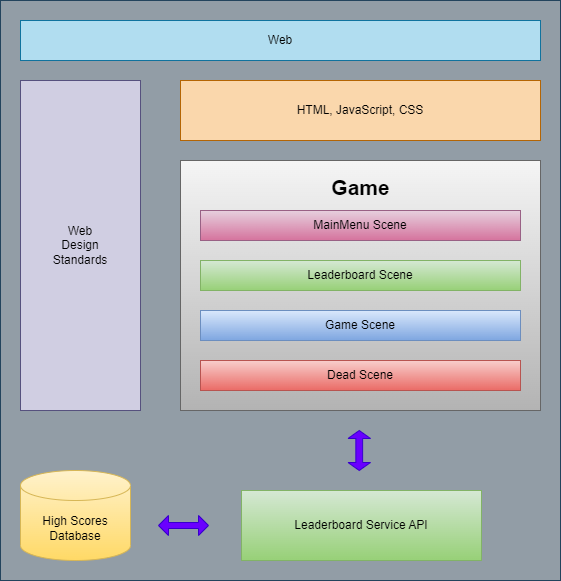

The diagram above was exported from draw.io. Its source (the exported page's mxGraphModel, read from the mxfile embedded in the PNG):
<mxGraphModel dx="1422" dy="762" grid="1" gridSize="10" guides="1" tooltips="1" connect="1" arrows="1" fold="1" page="1" pageScale="1" pageWidth="1100" pageHeight="850" background="none" math="0" shadow="0">
  <root>
    <mxCell id="0" />
    <mxCell id="1" parent="0" />
    <mxCell id="6pt7zZfP09IRozoZNny--16" value="" style="whiteSpace=wrap;html=1;fillColor=#929DA6;strokeColor=#23445d;" vertex="1" parent="1">
      <mxGeometry x="220" y="20" width="560" height="580" as="geometry" />
    </mxCell>
    <mxCell id="6pt7zZfP09IRozoZNny--1" value="Web" style="whiteSpace=wrap;html=1;fillColor=#b1ddf0;strokeColor=#10739e;" vertex="1" parent="1">
      <mxGeometry x="240" y="40" width="520" height="40" as="geometry" />
    </mxCell>
    <mxCell id="6pt7zZfP09IRozoZNny--2" value="HTML, JavaScript, CSS" style="whiteSpace=wrap;html=1;fillColor=#fad7ac;strokeColor=#b46504;" vertex="1" parent="1">
      <mxGeometry x="400" y="100" width="360" height="60" as="geometry" />
    </mxCell>
    <mxCell id="6pt7zZfP09IRozoZNny--3" value="Web&lt;br&gt;Design&lt;br&gt;Standards" style="whiteSpace=wrap;html=1;fillColor=#d0cee2;strokeColor=#56517e;" vertex="1" parent="1">
      <mxGeometry x="240" y="100" width="120" height="330" as="geometry" />
    </mxCell>
    <mxCell id="6pt7zZfP09IRozoZNny--4" value="" style="whiteSpace=wrap;html=1;fillColor=#f5f5f5;strokeColor=#666666;gradientColor=#b3b3b3;" vertex="1" parent="1">
      <mxGeometry x="400" y="180" width="360" height="250" as="geometry" />
    </mxCell>
    <mxCell id="6pt7zZfP09IRozoZNny--5" value="MainMenu Scene" style="whiteSpace=wrap;html=1;fillColor=#e6d0de;strokeColor=#996185;gradientColor=#d5739d;" vertex="1" parent="1">
      <mxGeometry x="420" y="230" width="320" height="30" as="geometry" />
    </mxCell>
    <mxCell id="6pt7zZfP09IRozoZNny--6" value="Game Scene" style="whiteSpace=wrap;html=1;fillColor=#dae8fc;gradientColor=#7ea6e0;strokeColor=#6c8ebf;" vertex="1" parent="1">
      <mxGeometry x="420" y="330" width="320" height="30" as="geometry" />
    </mxCell>
    <mxCell id="6pt7zZfP09IRozoZNny--7" value="Dead Scene" style="whiteSpace=wrap;html=1;fillColor=#f8cecc;gradientColor=#ea6b66;strokeColor=#b85450;" vertex="1" parent="1">
      <mxGeometry x="420" y="380" width="320" height="30" as="geometry" />
    </mxCell>
    <mxCell id="6pt7zZfP09IRozoZNny--8" value="Leaderboard Scene" style="whiteSpace=wrap;html=1;fillColor=#d5e8d4;gradientColor=#97d077;strokeColor=#82b366;" vertex="1" parent="1">
      <mxGeometry x="420" y="280" width="320" height="30" as="geometry" />
    </mxCell>
    <mxCell id="6pt7zZfP09IRozoZNny--9" value="Leaderboard Service API" style="whiteSpace=wrap;html=1;fillColor=#d5e8d4;gradientColor=#97d077;strokeColor=#82b366;" vertex="1" parent="1">
      <mxGeometry x="466" y="510" width="240" height="70" as="geometry" />
    </mxCell>
    <mxCell id="6pt7zZfP09IRozoZNny--11" value="High Scores &lt;br&gt;Database" style="shape=cylinder3;whiteSpace=wrap;html=1;boundedLbl=1;backgroundOutline=1;size=15;fillColor=#fff2cc;strokeColor=#d6b656;gradientColor=#ffd966;" vertex="1" parent="1">
      <mxGeometry x="240" y="490" width="110" height="90" as="geometry" />
    </mxCell>
    <mxCell id="6pt7zZfP09IRozoZNny--12" value="" style="shape=doubleArrow;direction=south;whiteSpace=wrap;html=1;fillColor=#6a00ff;fontColor=#ffffff;strokeColor=#3700CC;" vertex="1" parent="1">
      <mxGeometry x="567.5" y="450" width="22.5" height="40" as="geometry" />
    </mxCell>
    <mxCell id="6pt7zZfP09IRozoZNny--15" value="" style="shape=doubleArrow;whiteSpace=wrap;html=1;fillColor=#6a00ff;fontColor=#ffffff;strokeColor=#3700CC;" vertex="1" parent="1">
      <mxGeometry x="378" y="535" width="50" height="20" as="geometry" />
    </mxCell>
    <mxCell id="6pt7zZfP09IRozoZNny--17" value="Game" style="text;strokeColor=none;fillColor=none;html=1;fontSize=21;fontStyle=1;verticalAlign=middle;align=center;" vertex="1" parent="1">
      <mxGeometry x="535" y="190" width="90" height="34" as="geometry" />
    </mxCell>
  </root>
</mxGraphModel>